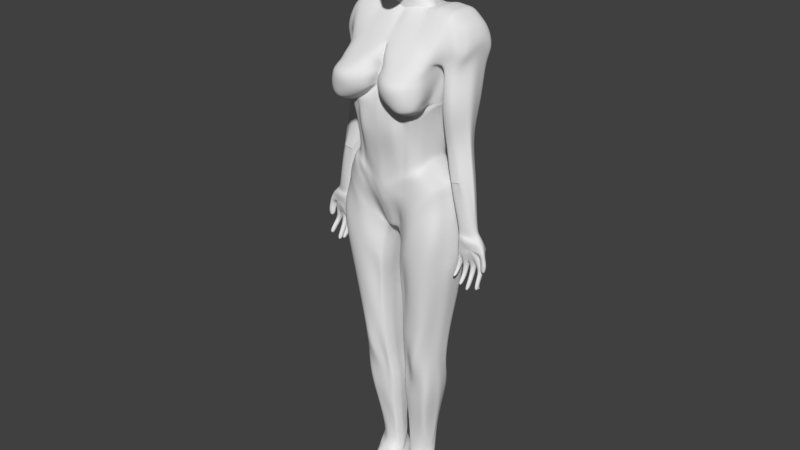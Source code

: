 # Source: woman_baseModel.blend  (saved by Blender 2.78.0; exported with 4.5.12 LTS)
import bpy
from mathutils import Matrix  # noqa: F401  (used for matrix-valued properties, if any)

bpy.ops.wm.read_factory_settings(use_empty=True)
scene = bpy.context.scene
scene.name = 'Scene'

# ---- collections
col_collection_1 = bpy.data.collections.new('Collection 1'); scene.collection.children.link(col_collection_1)

# ---- world
world_world = bpy.data.worlds.new('World'); scene.world = world_world
world_world.color = (0.05088, 0.05088, 0.05088)
world_world.use_sun_shadow = False
world_world.sun_shadow_jitter_overblur = 0.0
world_world.cycles.sampling_method = 'MANUAL'

# ---- meshes
me_plane = bpy.data.meshes.new('Plane')
me_plane.from_pydata([(-1.005, 0.0, -1.155), (-1.0, -0.1428, -1.151), (-0.164, -0.1329, -1.194), (-0.5908, -1.008, 1.397), (-0.1006, 0.0, -1.325), (-0.7312, 0.0, -1.117), (-0.6822, -0.1237, -1.048), (-0.8072, -0.7285, -0.9058), (-0.2885, -0.8813, -0.7086), (-0.3637, 0.0, -1.123), (-0.3682, -0.1285, -1.114), (-0.4561, -0.725, -0.8487), (0.7816, 0.0, -1.112), (0.7745, -0.3379, -0.9516), (0.7289, -0.55, -0.7907), (0.215, 0.0, -1.292), (0.1703, -0.2689, -1.217), (0.4446, -0.6103, -0.97), (0.714, 0.0, -1.16), (0.6334, -0.3214, -1.067), (0.6503, -0.4477, -0.968), (0.3425, 0.0, -1.156), (0.3242, -0.2871, -1.136), (0.5158, -0.5104, -0.9726), (-0.6234, -0.3671, -1.007), (-0.6172, -0.7179, -0.9519), (1.034, -0.3492, -0.9548), (0.7423, -0.6445, -0.664), (0.01789, -0.7829, -0.7475), (1.065, 0.0, -1.1), (0.05798, 0.0, -1.527), (0.05998, -0.2757, -1.279), (-0.8639, -0.6475, -1.032), (-0.4133, -0.6672, -1.013), (-0.9264, -0.8691, -0.7327), (0.4138, -0.5719, -1.02), (-0.2745, -0.8311, -0.8727), (0.4451, -0.4376, -1.036), (-0.7175, -0.02532, -1.111), (-0.4611, -0.6598, -0.9792), (0.01316, -0.5632, -1.1), (-1.176, 0.0, -1.155), (-1.17, -0.1428, -1.151), (-1.096, -0.8691, -0.6824), (-1.386, -0.961, -0.3796), (-1.087, -0.961, -0.4632), (-1.396, -0.8691, -0.6112), (-2.293, 0.0, 1.324), (-0.9171, -0.961, -0.5221), (-0.8225, -0.3856, -1.098), (-0.3908, -0.3978, -1.076), (0.2921, -0.4204, -1.142), (-0.2192, -0.5043, -1.134), (0.3847, -0.3624, -1.09), (-0.6996, -0.468, -1.036), (-0.4444, -0.5132, -0.9844), (-0.9632, -0.506, -1.034), (-0.005559, -0.3765, -1.227), (-1.133, -0.506, -1.103), (-1.432, -0.506, -1.008), (-2.372, 0.0, 0.8497), (0.5637, 0.0, -1.139), (0.556, 0.0, -1.139), (0.4779, -0.06268, -1.26), (0.4431, -0.1961, -1.253), (0.5008, 0.0, -1.228), (-0.574, 0.0, -1.127), (-0.579, -0.727, -0.9237), (-0.6482, -0.9648, -0.6236), (-0.6695, -0.56, -1.016), (-0.5727, -0.7199, -0.8962), (-0.6529, -0.4394, -0.9708), (-0.6423, -0.6545, -0.9769), (-1.351, 0.0, -1.104), (-1.087, -1.188, 0.1056), (-0.2885, -1.15, -0.1398), (-0.6482, -1.177, -0.05481), (-1.469, -0.1428, -1.062), (-1.308, -0.506, -1.047), (-2.263, 0.0, -0.0955), (-1.459, 0.0, -1.056), (-1.262, -0.961, -0.4144), (-1.271, -0.8691, -0.6408), (3.53, 0.0, 1.946), (3.989, 0.0, 1.845), (3.268, 0.0, -0.2816), (1.354, 0.0, -0.9528), (-1.769, -0.1268, 1.793), (-1.194, -0.1268, 1.998), (-0.7645, -0.1268, 1.987), (-0.2273, -0.1268, 1.772), (0.04135, -0.1268, 1.611), (0.5356, -0.1268, 1.503), (2.848, -2.102, 2.062), (2.743, 0.0, 2.04), (3.2, 0.0, 1.985), (1.291, -0.2764, -0.8939), (-1.957, 0.0, -0.6428), (0.07771, 0.0, 1.648), (2.241, 0.0, 2.112), (-1.843, -0.961, 0.353), (-1.912, -0.506, -0.5494), (3.865, 0.0, 0.4656), (-1.863, -0.8691, -0.1529), (2.068, 0.0, 0.2015), (1.28, 0.0, -0.06744), (1.215, 0.0, -0.3305), (-1.843, -0.961, 0.07869), (1.261, 0.0, -0.648), (-2.24, -0.1428, -0.07112), (-2.106, -0.7779, 0.3798), (-2.203, -0.506, -0.01666), (-1.345, -0.1428, -1.099), (-1.937, -0.1428, -0.6039), (-1.386, -1.128, 0.1892), (-0.9171, -1.19, 0.04673), (-0.6534, -0.8991, 1.767), (-1.262, -1.166, 0.1544), (-2.335, -0.2384, 0.8479), (-2.116, -0.5842, 1.374), (1.094, -0.1268, 1.6), (-2.011, -0.7774, 1.364), (1.197, -0.2779, -0.1599), (-2.32, -0.1268, 0.3113), (-1.5, -0.1268, 1.929), (-2.229, -0.506, 0.3649), (-2.213, -0.6175, 0.9016), (-2.104, -0.8701, 0.9164), (-1.456, -0.506, 1.905), (-2.279, -0.2051, 1.321), (-1.725, -0.506, 1.77), (-1.622, -0.7585, 1.752), (-1.15, -0.506, 1.974), (-1.802, -1.039, 1.362), (-1.384, -1.239, 0.7259), (-1.841, -1.073, 0.8896), (-1.314, -0.7585, 1.837), (-1.008, -0.7585, 1.891), (-0.6872, -0.7253, -0.9239), (-0.6359, -0.2497, -0.9089), (-0.4484, -0.2659, -0.9151), (-0.473, -0.7211, -0.8392), (-0.4283, -0.665, -0.9557), (-0.7999, -0.6501, -0.982), (-0.7514, -0.4099, -1.039), (-0.4124, -0.4319, -1.001), (-0.5772, -0.7264, -0.8877), (-0.5496, -0.1946, -0.9115), (-0.9969, -0.08822, -1.148), (0.7773, -0.2084, -1.06), (-0.6966, -0.07642, -1.09), (-0.3651, -0.07927, -1.116), (0.1845, -0.1659, -1.241), (-0.1387, -0.08199, -1.271), (0.666, -0.1982, -1.141), (0.326, -0.1772, -1.142), (0.06434, -0.06599, -1.396), (1.045, -0.2147, -1.07), (-1.167, -0.08822, -1.148), (0.5636, -0.1943, -1.139), (0.5465, -0.1932, -1.138), (-0.554, -0.07768, -1.101), (1.325, -0.1571, -0.9409), (-1.834, 0.0, 1.795), (-1.137, 0.0, 2.019), (0.6027, 0.0, 1.551), (1.638, 0.0, 1.879), (-0.6885, 0.0, 1.97), (-1.341, -0.08822, -1.096), (-2.334, 0.0, 0.3244), (-0.4564, -0.3447, -0.9897), (-0.5044, -0.6849, -0.9083), (-0.5109, -0.7117, -0.9465), (-0.484, -0.4354, -0.962), (-0.6339, -0.6565, -1.012), (0.7802, -0.06918, -1.103), (-0.4745, -0.5193, -0.9777), (-0.6695, -0.4946, -1.003), (-0.5537, -0.2706, -0.9157), (-0.4858, -0.6429, -0.9504), (-0.3618, -0.0263, -1.117), (0.1997, -0.05506, -1.266), (-0.1115, -0.0272, -1.354), (0.6978, -0.06581, -1.155), (0.3233, -0.05879, -1.148), (0.08099, -0.04602, -1.466), (1.058, -0.1124, -1.095), (0.5602, -0.06446, -1.139), (0.5389, -0.0641, -1.139), (-0.5654, -0.02574, -1.116), (1.324, -0.05824, -0.9606), (-0.1717, 0.0, 1.77), (2.235, 0.0, 2.039), (1.035, -1.863e-09, 1.723), (-1.449, 0.0, 1.968), (-1.0, -0.02924, -1.151), (-1.17, -0.02924, -1.151), (-1.345, -0.02924, -1.099), (0.5646, -0.4285, -1.036), (0.6071, -0.3852, -1.032), (0.5626, -0.3026, -1.093), (0.4514, 0.0, -1.181), (0.6385, -0.2035, -1.201), (0.4348, -0.1851, -1.176), (0.4235, -0.06141, -1.18), (0.6042, -0.06514, -1.26), (0.5263, -0.3487, -1.153), (0.4339, -0.2999, -1.104), (0.4819, -0.3559, -1.131), (0.6162, 0.0, -1.245), (-1.085, -1.266, 0.6423), (-0.2866, -1.174, 0.3303), (-0.6464, -1.206, 0.4818), (-0.9152, -1.255, 0.5834), (-1.26, -1.25, 0.6911), (-1.046, -1.218, 1.115), (-0.2476, -1.048, 0.8696), (-0.6074, -1.172, 0.9546), (-1.346, -1.184, 1.199), (-0.8763, -1.204, 1.056), (-1.221, -1.211, 1.164), (-1.156, -1.076, 1.54), (-0.8597, -1.089, 1.499), (-0.2311, -1.007, 1.312), (-0.3848, -0.8991, 1.605), (0.4904, -0.947, -0.2471), (1.359, -0.8815, 0.6565), (0.4904, -0.9681, 0.3246), (0.8854, -0.8799, 0.6565), (0.9069, -0.7244, -0.3644), (2.112, -0.7396, 0.6565), (1.976, -1.517, 0.6565), (2.299, -0.7038, 0.6565), (3.278, -0.6159, 0.6565), (1.688, -0.266, 1.912), (1.466, 0.0, 0.09579), (1.279, 0.0, 1.818), (1.733, -1.01, 0.6565), (1.375, -0.1268, 1.789), (0.06216, -0.1351, -1.382)], [], [(180, 9, 4, 182), (50, 10, 2, 52), (8, 229, 225), (56, 1, 6, 49), (195, 0, 5, 38), (68, 67, 11, 8), (143, 174, 25, 138), (189, 66, 9, 180), (26, 27, 14, 13), (28, 17, 14, 27), (157, 26, 13, 149), (156, 152, 16, 31, 239), (51, 57, 31, 16), (51, 16, 22, 53), (17, 23, 20, 14), (13, 14, 20, 19), (152, 155, 22, 16), (149, 13, 19, 154), (55, 39, 179, 176), (147, 178, 24, 139), (145, 55, 170, 140), (146, 70, 172, 141), (52, 2, 31, 57), (153, 156, 239, 31, 2), (162, 96, 26, 157), (8, 28, 27, 229), (96, 229, 27, 26), (8, 36, 40, 28), (141, 172, 39, 142), (25, 174, 69, 72), (17, 35, 37, 23), (28, 40, 35, 17), (144, 54, 174, 143), (48, 34, 32, 7), (11, 33, 36, 8), (56, 58, 42, 1), (48, 45, 43, 34), (195, 196, 41, 0), (78, 59, 77, 112), (81, 44, 46, 82), (197, 80, 73), (82, 46, 59, 78), (34, 43, 58, 56), (139, 24, 54, 144), (36, 52, 57, 40), (142, 39, 55, 145), (70, 25, 72), (35, 51, 53, 37), (40, 57, 51, 35), (34, 56, 49, 32), (33, 50, 52, 36), (208, 206, 198), (200, 199, 198), (64, 160, 198, 206), (202, 200, 198, 159), (174, 54, 177, 69), (178, 170, 173), (138, 25, 70, 146), (140, 170, 178, 147), (39, 172, 171, 179), (38, 5, 66, 189), (48, 7, 67, 68), (225, 227, 75, 8), (48, 68, 76, 115), (8, 75, 76, 68), (81, 117, 114, 44), (48, 115, 74, 45), (45, 81, 82, 43), (196, 197, 73, 41), (43, 82, 78, 58), (45, 74, 117, 81), (58, 78, 112, 42), (97, 113, 109, 79), (169, 79, 109, 123), (60, 169, 123, 118), (47, 60, 118, 129), (163, 87, 124, 194), (191, 167, 89, 90), (190, 86, 108), (59, 101, 113, 77), (46, 103, 101, 59), (114, 100, 107, 44), (44, 107, 103, 46), (107, 110, 103), (101, 111, 109, 113), (103, 110, 111, 101), (100, 110, 107), (111, 125, 123, 109), (110, 125, 111), (121, 133, 221, 131), (119, 121, 131, 130), (129, 119, 130, 87), (123, 125, 126, 118), (118, 126, 119, 129), (125, 110, 127, 126), (126, 127, 121, 119), (110, 100, 135, 127), (127, 135, 133, 121), (87, 130, 128, 124), (130, 131, 136, 128), (134, 218, 133, 135), (114, 134, 135, 100), (221, 136, 131), (124, 128, 132, 88), (128, 136, 137, 132), (221, 116, 137, 136), (161, 151, 10, 140, 147, 139, 6, 150), (7, 138, 146, 67), (33, 142, 145, 50), (6, 139, 144, 49), (49, 144, 143, 32), (11, 141, 142, 33), (67, 146, 141, 11), (50, 145, 140, 10), (32, 143, 138, 7), (88, 164, 194, 124), (96, 162, 108, 229), (229, 108, 106, 122), (122, 106, 105), (94, 99, 192, 93), (93, 192, 166, 234), (238, 236, 193, 120), (120, 193, 165, 92), (92, 165, 98, 91), (91, 98, 191, 90), (89, 167, 164, 88), (87, 163, 47, 129), (113, 97, 80, 77), (42, 112, 168, 158), (205, 202, 159, 187), (63, 188, 160, 64), (112, 77, 80, 168), (1, 42, 158, 148), (190, 162, 157, 186), (182, 185, 156, 153), (175, 149, 154, 183), (181, 184, 155, 152), (185, 181, 152, 156), (186, 157, 149, 175), (1, 148, 150, 6), (10, 151, 153, 2), (170, 55, 176, 173), (172, 70, 171), (24, 178, 71), (54, 24, 71, 177), (29, 186, 175, 12), (30, 15, 181, 185), (15, 21, 184, 181), (12, 175, 183, 18), (4, 30, 185, 182), (86, 190, 186, 29), (65, 62, 188, 63), (209, 205, 187, 61), (162, 190, 108), (158, 168, 197, 196), (150, 38, 189, 161), (168, 80, 197), (148, 158, 196, 195), (161, 189, 180, 151), (148, 195, 38, 150), (151, 180, 182, 153), (18, 183, 205, 209), (21, 201, 204, 184), (184, 204, 203, 155), (183, 154, 202, 205), (154, 19, 200, 202), (155, 203, 207, 22), (23, 37, 208, 198), (19, 20, 199, 200), (53, 22, 207, 206, 208, 37), (23, 198, 199, 20), (201, 65, 63, 204), (204, 63, 64, 203), (203, 64, 206, 207), (74, 115, 213, 210), (114, 117, 214, 134), (115, 76, 212, 213), (76, 75, 211, 212), (117, 74, 210, 214), (212, 211, 216, 217), (210, 213, 219, 215), (134, 214, 220, 218), (213, 212, 217, 219), (214, 210, 215, 220), (217, 216, 223, 3), (215, 219, 222, 221), (218, 220, 221), (219, 217, 3, 222), (220, 215, 221), (221, 222, 116), (222, 3, 116), (221, 133, 218), (90, 89, 137, 116), (228, 229, 122, 226), (227, 216, 211, 75), (227, 225, 229, 228), (89, 88, 132, 137), (91, 90, 116, 224), (224, 116, 3, 223), (216, 227, 92, 223), (91, 224, 223, 92), (92, 227, 228, 226, 120), (235, 237, 226, 105), (237, 238, 120, 226), (230, 93, 234, 231), (94, 93, 230, 232), (94, 232, 233, 95), (95, 233, 102, 84, 83), (85, 102, 233, 232, 231, 104), (122, 105, 226), (231, 234, 238, 237), (104, 231, 237, 235), (234, 166, 236, 238)])
me_plane.polygons.foreach_set('use_smooth', [True] * 213)
me_plane.use_remesh_preserve_volume = False
me_plane.use_remesh_preserve_attributes = False
me_plane.use_mirror_vertex_groups = False
me_plane.update()
me_cube_001 = bpy.data.meshes.new('Cube.001')
me_cube_001.from_pydata([(2.554, -1.579, 2.599), (2.248, -2.176, 9.952), (2.371, 0.7931, 2.599), (2.248, -0.1234, 10.04), (0.0, 0.5369, 0.2915), (0.0, -0.0152, 9.783), (0.0, -1.0, 0.2902), (0.0, -2.176, 9.752), (1.617, 0.7329, 3.89), (1.799, -1.0, 3.89), (0.0, -1.715, 3.266), (0.0, 1.325, 2.691), (1.636, 1.069, 5.695), (1.79, -1.333, 5.695), (0.0, -1.333, 4.989), (0.0, 1.524, 4.989), (2.127, 0.9016, 8.318), (2.172, -2.216, 8.166), (0.0, -2.216, 7.722), (0.02805, 1.224, 8.37), (1.013, -0.03867, 9.935), (0.1801, -1.579, 0.2294), (0.1801, 0.4211, 0.2294), (1.013, -2.176, 9.905), (0.5801, -1.541, 3.29), (0.7124, 1.138, 3.29), (0.879, -1.333, 5.342), (0.879, 1.58, 5.342), (0.9123, -2.216, 7.944), (1.269, 1.276, 8.464), (1.549, -1.077, -12.36), (1.515, -0.6598, -12.41), (0.4029, -1.195, -12.29), (0.4223, -0.2912, -12.4), (2.436, -0.1234, 9.969), (2.436, -2.176, 9.938), (2.295, -0.08653, 8.168), (2.295, -1.965, 8.168), (3.173, -0.5923, 9.09), (3.089, -2.176, 9.348), (2.887, -0.2731, 8.101), (3.145, -1.965, 8.101), (3.543, -0.6544, 0.9951), (3.781, -0.1, 0.9277), (3.854, -0.6544, 0.9277), (2.873, -0.3136, 4.884), (2.331, -0.2612, 4.648), (3.06, -1.174, 4.953), (2.761, -1.062, 4.648), (1.993, 0.9586, 3.245), (2.176, -1.289, 3.245), (0.0, -2.207, 1.307), (0.0, 1.033, 1.493), (0.4849, 1.05, 1.762), (0.313, -2.584, 1.3), (1.539, 0.8645, 4.897), (1.872, -1.226, 4.897), (0.0, -1.401, 3.891), (0.0, 1.313, 3.891), (0.8247, 1.335, 4.394), (0.8247, -1.443, 4.394), (2.579, -0.4495, 2.748), (2.26, -1.294, 10.36), (0.0, -0.0906, 0.1558), (1.794, 0.0232, 4.09), (1.905, 0.2052, 5.968), (2.175, -0.6436, 8.602), (0.981, -1.294, 10.31), (0.2265, -0.5786, 0.285), (1.483, -0.9378, -12.88), (0.3166, -0.7489, -12.36), (2.456, -1.294, 10.35), (2.309, -1.043, 8.538), (3.135, -1.294, 9.734), (3.193, -1.055, 8.467), (2.286, -0.5615, 4.878), (3.35, -0.5736, 5.123), (2.186, -0.2128, 3.42), (1.789, 0.06496, 5.137), (2.658, -1.603, 1.879), (2.475, 0.7562, 1.879), (0.4457, 0.3969, -0.1509), (0.4457, -1.603, -0.1509), (0.3813, -0.6038, -0.1216), (2.681, -0.4813, 2.0), (1.686, -0.1234, 10.06), (1.423, -2.418, 1.414), (1.35, 1.0, 3.59), (1.444, 1.125, 5.518), (1.7, 0.8072, 8.829), (1.423, 1.182, 1.414), (1.686, -2.176, 10.03), (1.35, -1.319, 3.59), (1.443, -1.333, 5.518), (1.607, -2.216, 8.055), (0.9912, -1.281, -12.33), (0.9912, -0.2358, -12.53), (1.386, -1.967, 2.504), (1.386, 1.098, 2.504), (1.404, -1.335, 4.645), (1.404, 1.052, 4.645), (0.4616, -1.232, -14.29), (1.676, -1.294, 10.43), (1.401, -2.384, 0.7212), (1.401, 1.185, 0.7212), (2.482, 0.06522, 2.65), (1.26, -1.174, -12.81), (3.228, -0.5503, 4.966), (2.172, -0.5555, 10.35), (0.0, -0.5555, 10.37), (0.0, 0.2327, 0.245), (1.718, 0.4444, 3.958), (1.75, 0.672, 5.788), (2.078, 0.1321, 8.316), (0.9217, -0.5555, 10.3), (0.1888, -0.1424, 0.2485), (0.1728, -0.9322, -13.38), (2.362, -0.5555, 10.34), (2.418, -0.6472, 8.299), (3.025, -0.5555, 9.737), (3.082, -0.6547, 8.226), (3.147, -0.3486, 1.025), (3.953, -0.4328, 0.9627), (2.236, -0.5851, 4.726), (2.099, 0.2551, 3.305), (1.729, 0.6604, 4.979), (2.586, 0.03001, 1.921), (0.3434, -0.1669, -0.1408), (1.602, -0.5555, 10.42), (0.9256, -1.547, -14.17), (0.8116, 0.8346, 0.7743), (1.382, -2.176, 9.96), (1.107, -1.491, 3.428), (1.195, -1.333, 5.423), (1.303, -2.216, 7.995), (1.565, -0.2118, -13.06), (0.9593, -2.413, 2.103), (1.151, -1.393, 4.509), (0.4616, -1.553, -14.17), (0.8038, 0.8007, 0.09563), (1.255, -0.1251, 9.972), (0.8116, -2.433, 0.7743), (1.107, 1.0, 3.428), (1.195, 1.221, 5.423), (0.5271, -1.287, -12.32), (0.9593, 1.118, 2.103), (1.151, 1.115, 4.509), (1.517, -1.294, 10.36), (0.8038, -1.965, 0.09563), (0.9256, -1.672, -13.97), (1.39, -0.552, 10.36), (2.267, 0.839, 2.778), (2.449, -1.499, 2.778), (0.0, -1.911, 0.5387), (0.0, 0.6766, 0.6242), (0.4711, 0.5014, 0.6539), (0.2645, -2.395, 0.6539), (2.47, -0.3839, 2.934), (1.413, 1.113, 1.716), (1.413, -2.48, 1.716), (2.376, 0.1178, 2.831), (0.817, 0.9002, 1.142), (1.023, -2.605, 1.585), (2.9, -1.442, -1.397), (0.5921, -0.4464, -2.86), (2.916, -0.07363, -1.474), (2.128, 1.031, -1.59), (0.6017, 0.5576, -2.796), (0.5078, -0.9703, -2.796), (1.325, -1.742, -1.731), (1.325, 1.125, -1.731), (2.7, 0.3534, -1.414), (0.5539, -0.007344, -2.818), (0.9247, 0.6014, -2.306), (0.7765, -1.325, -2.306), (2.052, -1.148, -6.71), (0.4358, -0.4804, -7.359), (2.056, -0.4414, -6.096), (1.183, -1.232, -6.119), (1.183, 0.8049, -6.599), (2.028, -0.191, -6.027), (0.3835, -0.2538, -7.259), (0.8704, 0.2178, -6.927), (0.8704, -1.288, -6.927), (1.58, 0.6086, -5.991), (0.4782, 0.2005, -7.206), (0.4782, -1.148, -7.206), (1.785, -1.554, -8.429), (0.3554, -0.7453, -9.99), (2.01, -0.7238, -8.668), (1.407, -1.897, -9.064), (1.407, 0.2106, -9.064), (1.932, -0.3842, -8.511), (0.3088, -0.4188, -9.799), (0.7761, 0.1552, -9.408), (0.7761, -1.631, -9.408), (1.83, 0.2525, -8.429), (0.4517, -0.04466, -9.7), (0.4065, -1.332, -9.7), (1.477, -1.14, -10.59), (0.3931, -0.9026, -11.44), (1.585, -0.8919, -10.78), (1.047, -1.55, -10.86), (1.047, -0.2091, -10.88), (1.521, -0.6572, -10.58), (0.3081, -0.6745, -11.33), (0.6189, -0.2533, -11.15), (0.6189, -1.178, -11.1), (1.42, -0.09697, -10.69), (0.4026, -0.258, -11.29), (0.4629, -1.106, -11.23), (1.844, 0.3295, -7.15), (0.311, 0.08393, -8.392), (0.2895, -1.236, -8.392), (1.919, -1.341, -7.527), (0.243, -0.6064, -8.61), (2.027, -0.5757, -7.319), (1.145, -1.848, -7.771), (1.145, 0.225, -7.771), (1.947, -0.2829, -7.208), (0.1934, -0.3322, -8.467), (0.8256, 0.188, -8.106), (0.8256, -1.664, -8.106), (2.772, 1.04, 0.6487), (0.4675, 0.7028, -1.577), (0.4675, -1.297, -1.577), (2.955, -1.297, 0.6487), (0.4033, -0.2995, -1.593), (2.975, -0.1884, 0.7209), (1.365, -2.086, -0.4644), (1.365, 1.156, -0.4644), (2.881, 0.3171, 0.6734), (0.3653, 0.1384, -1.583), (0.7906, 0.9326, -1.066), (0.7906, -1.696, -1.066), (1.947, 0.7039, -4.274), (0.5011, 0.3686, -5.784), (0.4878, -1.091, -5.784), (2.326, -1.091, -4.761), (0.4384, -0.3172, -5.908), (2.333, -0.2588, -4.339), (1.229, -1.396, -4.704), (1.229, 0.5992, -5.029), (2.052, 0.0718, -4.296), (0.3906, -0.02208, -5.826), (0.8401, 0.7031, -5.437), (0.8401, -1.3, -5.437), (2.72, -1.965, 8.135), (2.763, -2.176, 9.643), (2.763, -0.1234, 9.673), (2.72, -0.09817, 8.135), (3.698, -0.6544, 0.9614), (2.911, -1.118, 4.8), (2.731, -0.2057, 4.766), (2.796, -1.294, 10.04), (2.694, -0.5555, 10.04), (0.492, 0.5806, 0.4397), (1.223, -2.176, 9.926), (0.9796, -1.581, 3.344), (1.065, -1.333, 5.373), (1.143, -2.216, 7.964), (0.6796, -2.548, 1.831), (1.019, -1.423, 4.438), (0.4616, -1.681, -13.98), (0.5839, 0.5527, -0.05577), (0.9256, -1.711, -13.73), (0.492, -2.327, 0.4397), (0.9327, 1.085, 3.344), (1.065, 1.385, 5.373), (0.7361, 1.084, 1.894), (1.019, 1.192, 4.438), (1.196, -1.294, 10.33), (0.5839, -1.695, -0.05577), (1.134, -0.5555, 10.32), (0.6865, 0.6553, 0.8423), (0.5596, -2.516, 0.9359), (0.7597, 0.5745, -2.607), (0.6114, -1.107, -2.607), (0.6295, 0.2072, -7.098), (0.6295, -1.202, -7.098), (0.5769, 0.03243, -9.587), (0.5491, -1.448, -9.587), (0.486, -0.2562, -11.23), (0.5231, -1.134, -11.18), (0.4963, -1.401, -8.282), (0.5095, 0.1241, -8.282), (0.5922, -1.451, -1.38), (0.5922, 0.7914, -1.38), (0.6237, -1.171, -5.65), (0.648, 0.5552, -5.65), (3.468, -0.06248, 3.192), (3.455, -1.051, 3.24), (2.631, -0.07471, 3.06), (3.081, -0.9722, 3.06), (2.627, -0.4475, 3.21), (3.7, -0.4624, 3.405), (3.564, -0.409, 3.264), (2.52, -0.4235, 3.131), (3.268, -1.012, 3.15), (3.054, -0.001555, 3.126), (2.222, 0.09408, 6.334), (2.43, -1.576, 6.334), (3.015, 0.1734, 6.45), (3.224, -1.654, 6.498), (3.458, -0.6096, 6.869), (2.112, -0.5928, 6.748), (3.327, -0.2319, 6.594), (2.118, -0.2426, 6.476), (2.703, 0.3064, 6.392), (2.827, -1.615, 6.416), (1.707, 0.8418, 3.575), (1.89, -1.069, 3.735), (0.0, -1.833, 2.796), (0.0, 1.277, 2.404), (0.6578, 1.183, 2.923), (0.516, -2.014, 2.813), (1.888, -0.03345, 3.929), (1.358, -1.554, 3.329), (1.358, 1.134, 3.329), (1.809, 0.3989, 3.801), (1.071, 1.172, 3.11), (1.071, -1.841, 3.11), (0.8855, 1.174, 2.995), (0.9076, -1.921, 2.98), (0.06141, 0.5654, 0.2703), (0.3453, -2.176, 9.932), (0.1978, -1.655, 3.274), (0.341, -1.333, 5.11), (0.18, -2.216, 7.798), (0.3453, -0.03867, 9.962), (0.06141, -1.197, 0.2695), (0.2429, 1.268, 2.895), (0.341, 1.553, 5.11), (0.1653, 1.118, 1.585), (0.1067, -2.335, 1.305), (0.2812, 1.298, 4.062), (0.2812, -1.415, 4.062), (0.07723, -0.257, 0.1999), (0.3142, -0.5555, 10.47), (0.06437, 0.1048, 0.2462), (0.09018, -2.076, 0.578), (0.1606, 0.6849, 0.6343), (0.2242, 1.322, 2.581), (0.1759, -1.894, 2.802), (1.848, 1.022, 3.493), (2.031, -1.178, 3.493), (0.0, -2.018, 2.06), (0.0, 1.249, 1.954), (0.6148, 1.208, 2.278), (0.4157, -2.413, 2.066), (2.035, -0.122, 3.678), (1.372, -1.758, 2.921), (1.372, 1.06, 2.921), (1.953, 0.3279, 3.556), (1.078, 1.068, 2.455), (1.016, -2.124, 2.613), (0.8117, 1.158, 2.451), (0.795, -2.231, 2.412), (0.1417, -2.295, 2.062), (0.1951, 1.214, 2.089), (2.254, -1.836, 10.33), (0.0, -1.836, 10.15), (0.0, -0.5453, 0.223), (1.797, -0.4884, 3.99), (1.904, -0.5638, 5.831), (2.174, -1.43, 8.384), (0.9969, -1.836, 10.28), (0.2033, -1.079, 0.2572), (0.3622, -0.9714, -12.31), (2.446, -1.836, 10.32), (2.302, -1.504, 8.353), (3.112, -1.836, 9.715), (3.169, -1.51, 8.284), (3.43, -0.6069, 0.9833), (4.334, -0.1768, 0.4426), (2.524, -0.8118, 4.763), (2.181, -0.7509, 3.333), (1.87, -0.5808, 5.017), (2.567, -1.014, 2.674), (1.231, -1.309, -13.11), (3.205, -0.8738, 5.038), (0.4135, -1.103, -0.1362), (2.67, -1.042, 1.94), (0.4616, -1.72, -13.73), (1.681, -1.836, 10.4), (0.9256, -1.584, -12.99), (1.528, -1.836, 10.34), (2.46, -0.9413, 2.856), (0.5499, -0.7084, -2.828), (2.908, -0.758, -1.435), (0.457, -0.8142, -7.283), (2.054, -0.7947, -6.403), (0.3809, -1.039, -9.845), (1.898, -1.139, -8.549), (0.428, -1.004, -11.34), (1.531, -1.016, -10.68), (1.973, -0.9584, -7.423), (0.2662, -0.9209, -8.501), (2.965, -0.7428, 0.6848), (0.4354, -0.7984, -1.585), (2.329, -0.6748, -4.55), (0.4631, -0.704, -5.846), (2.779, -1.836, 10.02), (0.4616, -1.61, -12.99), (1.21, -1.836, 10.3), (2.854, -0.7099, 3.135), (3.578, -0.7569, 3.322), (2.271, -1.085, 6.541), (3.341, -1.132, 6.684), (1.889, -0.5514, 3.832), (0.06932, -0.7272, 0.2347), (0.3398, -1.836, 10.32), (2.033, -0.65, 3.585), (2.098, 0.9381, 6.287), (0.0, -1.843, 6.983), (0.0, 1.195, 7.231), (0.9448, -1.617, 6.6), (2.083, -0.06328, 6.543), (1.288, -1.583, 6.443), (1.053, 1.487, 6.447), (0.2702, 1.072, 7.143), (0.2769, -1.714, 6.879), (1.752, -1.324, 6.085), (0.6015, 1.7, 8.236), (1.884, 0.5194, 6.544), (1.043, 1.83, 8.112), (2.233, 1.667, 6.65), (1.505, 2.122, 6.433), (0.268, 1.857, 7.072), (2.168, 0.5466, 8.982), (2.277, -2.393, 9.225), (0.0, -2.321, 8.671), (0.0, 0.7569, 9.074), (0.8248, -2.321, 8.884), (0.8248, 0.7229, 9.099), (2.571, 0.157, 9.025), (2.571, -2.321, 9.01), (3.185, -0.3138, 8.541), (3.386, -1.997, 8.58), (3.363, -1.243, 9.184), (1.621, -2.393, 9.217), (1.621, 0.5409, 9.162), (3.322, -0.7189, 8.853), (1.173, 0.6066, 9.156), (1.266, -2.321, 8.946), (3.04, -0.0194, 8.81), (3.04, -2.321, 8.795), (1.081, -2.321, 8.908), (0.01369, -2.321, 8.828), (3.428, -1.825, 8.932), (1.675, 1.207, 6.205), (0.0, -1.416, 5.979), (0.0, 1.568, 6.11), (0.8671, -1.398, 5.991), (2.002, 0.2053, 6.29), (1.456, -1.384, 5.946), (1.189, 1.302, 6.093), (1.192, -1.39, 5.95), (1.051, 1.408, 6.094), (1.054, -1.393, 5.953), (0.2724, 1.519, 6.127), (0.2758, -1.41, 5.988), (1.953, -0.5977, 6.201), (0.8635, 1.42, 6.132), (1.453, 1.329, 6.089), (1.78, 0.8633, 6.169), (0.0, -1.548, 6.63), (0.0, 1.384, 6.85), (0.8517, -1.415, 6.411), (1.46, -1.339, 6.218), (1.185, -1.431, 6.289), (1.041, -1.376, 6.327), (0.2168, 1.37, 6.797), (0.2227, -1.469, 6.563), (0.9256, -1.23, -14.29), (1.805, 0.5372, 6.41), (2.026, -1.951, 7.183), (0.0, -1.991, 7.353), (0.8862, -1.973, 7.298), (2.131, -0.4361, 7.598), (1.511, -1.961, 7.223), (1.232, -1.966, 7.245), (1.086, -1.968, 7.256), (0.2284, -1.985, 7.338), (2.078, -1.194, 7.39), (2.302, 1.573, 7.645), (0.9809, 2.447, 7.788), (1.644, 2.363, 7.755), (0.0822, 1.658, 7.838), (1.993, -0.06493, 7.43), (2.218, 0.911, 7.555), (0.0, 1.073, 7.801), (0.2251, 0.9582, 7.795), (2.099, -2.084, 7.677), (0.0, -2.104, 7.538), (0.8993, -2.095, 7.622), (2.153, -0.5403, 8.102), (1.559, -2.089, 7.641), (1.268, -2.091, 7.622), (1.115, -2.093, 7.612), (0.2041, -2.101, 7.569), (2.126, -1.312, 7.889), (1.844, 1.581, 8.101), (2.03, -0.1622, 7.875), (2.228, 1.184, 7.899), (3.775, 0.5685, -0.6762), (4.478, -0.4328, 0.1467), (4.526, -0.4328, -0.204), (4.614, -0.4328, -0.467), (4.312, -0.4328, 0.4585), (3.081, -0.6053, 0.352), (3.013, -0.05482, -1.429), (3.609, -0.7434, -0.6859), (3.869, -0.1711, -1.932), (4.565, -0.4328, -0.8761), (4.204, -0.2253, -1.691), (4.413, -0.4315, -0.8958), (4.252, -0.4289, -0.6851), (3.924, -0.2715, 0.6491), (4.5, -0.1768, 0.1308), (4.548, -0.1768, -0.2199), (4.636, -0.1768, -0.4829), (4.587, -0.1768, -0.892), (4.078, -0.4328, 0.7605), (4.213, -0.6544, 0.4234), (3.979, -0.6544, 0.7254), (3.824, -0.6544, 0.7592), (3.532, -0.1295, 0.7201), (3.942, -0.03482, 0.5136), (3.183, -0.05766, 0.6656), (4.434, -0.1755, -0.9117), (4.297, -0.4308, -0.7412), (4.319, -0.2476, -0.7571), (4.31, -0.4305, -0.4525), (4.332, -0.2569, -0.4684), (4.178, -0.9054, 0.02413), (4.104, -0.2069, -0.04442), (4.371, -0.2306, -1.652), (4.016, -0.8469, -0.674), (4.037, -0.3426, -0.6899), (3.928, -0.7852, -0.6598), (3.264, -0.02272, 0.9951), (3.899, 0.07464, -1.862), (3.691, -0.1604, -1.945), (3.721, 0.0854, -1.874), (3.662, -0.7431, -0.6594), (3.684, -0.3364, -0.6753), (3.631, -0.2377, -0.7018), (3.533, -0.08764, -1.789), (3.562, 0.1378, -1.668), (3.365, -0.09584, -1.759), (3.394, 0.1296, -1.639), (3.164, -0.05859, -1.446), (3.229, 0.0809, -1.358), (3.078, 0.08468, -1.341), (3.053, -0.6874, -0.551), (4.18, -0.2622, 0.008221), (4.013, -0.1441, -0.03129), (4.226, 0.03069, -1.707), (4.244, -0.77, -0.653), (4.19, -0.3573, -0.7216), (4.266, -0.4521, -0.6689), (3.948, -0.1441, -0.03129), (3.949, -0.3786, -0.6757), (3.682, -0.102, -0.03087), (3.629, -0.102, -0.05741), (3.352, -0.102, 0.0832), (3.354, -0.2377, -0.5612), (3.291, -0.102, 0.1018), (3.293, -0.2377, -0.5426), (3.102, -0.2377, 0.3361), (3.075, -0.2377, -0.6584), (3.594, 0.03706, 0.4591), (3.298, -0.6969, 0.4677), (3.272, -0.7771, -0.6181), (3.359, -0.7304, 0.4491), (3.332, -0.7434, -0.5453), (3.655, -0.7591, 0.3261), (3.928, -0.7899, 0.3205), (4.093, -0.6436, -1.121), (4.234, -0.3985, -1.052), (4.309, -0.4203, -1.002), (4.298, -0.661, -1.093), (4.105, -0.403, -1.03), (4.145, -0.3832, -1.404), (4.278, -0.1337, -1.377), (4.353, -0.1491, -1.325), (4.168, -0.1305, -1.36), (4.33, -0.4017, -1.368), (3.674, -0.5981, -1.057), (3.696, -0.342, -1.073), (3.912, -0.6269, -1.051), (3.934, -0.3709, -1.067), (3.688, -0.3865, -1.564), (3.924, -0.1486, -1.493), (3.718, -0.1266, -1.494), (3.894, -0.4085, -1.563), (3.614, -0.2728, -1.007), (3.336, -0.5274, -1.002), (3.587, -0.5287, -1.001), (3.363, -0.2715, -1.008), (3.578, -0.1636, -1.37), (3.361, -0.4285, -1.349), (3.558, -0.4181, -1.403), (3.381, -0.1739, -1.316), (3.247, -0.4596, -1.005), (3.046, -0.4607, -1.005), (3.262, -0.2216, -0.9083), (3.061, -0.2227, -0.9083), (3.041, -0.3486, -1.193), (3.232, -0.0926, -1.203), (3.21, -0.3486, -1.187), (3.063, -0.0926, -1.208), (4.295, -0.228, -1.704), (4.316, 0.02806, -1.72), (4.393, 0.02543, -1.668), (2.106, -0.323, 7.051), (1.9, -1.265, 6.679), (2.382, 1.463, 7.111), (0.7968, 2.338, 7.149), (1.562, 2.333, 7.139), (0.09394, 1.713, 7.649), (1.928, 0.2536, 6.947), (2.257, 1.074, 7.004), (0.0, 1.144, 7.528), (0.2497, 1.02, 7.439), (0.4616, -0.7088, -14.31), (0.9256, -0.7087, -14.3), (0.4616, -0.08181, -14.31), (0.9256, -0.08138, -14.3), (0.9256, 0.7603, -14.37), (0.9256, 1.261, -14.39), (0.4616, 1.684, -14.42), (0.9256, 1.684, -14.41), (0.5365, 2.169, -14.38), (1.001, 2.168, -14.37), (0.4616, 2.357, -14.36), (0.9256, 2.354, -14.35), (0.4616, 2.497, -14.26), (0.9256, 2.489, -14.25), (0.4616, 2.558, -14.07), (0.9256, 2.549, -14.08), (0.4616, 2.402, -13.86), (0.9256, 2.397, -13.87), (0.4616, 1.636, -13.77), (0.9256, 1.633, -13.78), (0.4616, 0.9331, -13.52), (0.9256, 0.928, -13.55), (0.4616, 0.3888, -13.16), (0.7688, 0.3832, -13.36), (0.4757, 0.01987, -12.88), (0.9917, 0.01497, -12.88), (0.5271, -0.2777, -12.52), (1.553, -0.7523, -13.33), (1.477, -1.088, -13.21), (1.477, -1.032, -14.08), (1.477, -1.125, -13.94), (1.508, -0.6052, -12.88), (1.522, -0.7983, -14.16), (1.542, -0.4132, -14.17), (1.536, 0.6709, -14.23), (1.572, 1.04, -14.24), (1.63, 1.353, -14.26), (1.676, 1.71, -14.23), (1.613, 1.847, -14.21), (1.651, 1.947, -14.14), (1.668, 1.991, -14.01), (0.2606, -0.8945, -14.17), (1.477, 1.315, -13.83), (1.594, 0.5466, -13.63), (1.313, 0.1208, -13.22), (1.327, 2.189, -14.19), (1.306, 2.073, -14.28), (1.284, 1.139, -14.31), (1.264, 0.7108, -14.29), (1.267, -0.545, -14.23), (1.256, -0.991, -14.22), (1.202, 0.3884, -13.36), (1.328, 0.8542, -13.52), (1.231, -1.369, -13.95), (1.231, -1.402, -13.74), (1.375, 1.914, -14.29), (1.316, 1.501, -14.33), (1.257, -0.008765, -14.23), (1.231, 1.457, -13.84), (1.331, 2.11, -13.91), (1.302, -0.1407, -12.83), (1.229, 0.0736, -13.06), (1.337, 2.24, -14.04), (1.231, -1.262, -14.12), (1.529, -0.561, -12.61), (1.618, -0.6295, -12.66), (1.485, -0.7523, -13.75), (1.477, -1.153, -13.75), (1.415, -0.2114, -13.39), (1.534, -0.2114, -13.78), (1.652, 1.006, -13.77), (1.523, 0.04972, -14.17), (1.612, 0.2516, -13.67), (1.658, 0.2516, -13.78), (1.794, 0.7221, -13.83), (2.06, 1.78, 6.5), (1.435, 1.417, 6.008), (1.905, 2.034, 7.747), (2.051, 2.153, 7.234), (2.172, -1.917, 8.249), (2.297, -1.79, 8.238), (3.5, -0.6363, 0.9906), (2.671, -0.9671, 4.691), (2.995, -0.8727, 3.088), (2.369, -1.39, 6.412), (2.092, -0.1618, 6.735), (1.808, -1.301, 6.31), (2.297, 1.59, 6.876), (1.613, 2.275, 6.595), (0.2082, 1.803, 7.291), (1.901, 0.4186, 6.697), (2.158, 0.9898, 6.78), (0.0, 1.197, 7.33), (0.2625, 1.052, 7.255), (2.046, -1.664, 7.262), (2.109, -1.791, 7.757), (2.158, 1.921, 6.666), (0.7605, 1.972, 6.72), (1.822, 1.64, -13.97), (0.1775, -0.3895, -13.34), (0.2606, -0.6806, -14.25), (1.658, 1.879, -13.9), (1.896, 1.175, -13.97), (1.85, 1.408, -13.97), (0.2606, -0.9797, -14.04), (0.1728, -1.006, -13.87), (0.3287, 0.08547, -14.26), (0.1728, 0.9954, -13.82), (0.08425, 1.843, -14.1), (0.08425, 1.739, -13.96), (0.1822, 0.1532, -13.31), (0.08425, 1.803, -14.23), (0.1721, 1.71, -14.29), (1.652, -0.3141, -13.98), (1.609, -0.7757, -13.96), (1.598, 0.1489, -13.98), (1.724, 0.6961, -14.03), (1.79, 1.38, -14.12), (1.844, 1.107, -14.11), (1.785, 1.675, -14.1), (0.4616, 0.7598, -14.38), (0.4616, 1.26, -14.4), (0.1728, 1.23, -13.9), (0.3077, -0.332, -14.26), (0.1728, 0.3989, -13.45), (0.1728, 0.7614, -13.74), (0.2946, 0.6459, -14.31), (0.2606, 1.262, -14.33), (0.1728, 1.181, -14.17), (0.1775, -0.4628, -13.84), (0.9256, 0.3395, -14.33), (0.9256, -1.647, -13.36), (0.4616, -1.665, -13.36), (0.4616, 0.661, -13.34), (0.8472, 0.6556, -13.46), (1.623, 0.7762, -13.7), (1.477, -1.12, -13.48), (1.26, 0.351, -14.26), (1.231, -1.355, -13.43), (1.265, 0.6213, -13.44), (1.519, -0.7523, -13.54), (1.474, -0.2114, -13.59), (1.635, 0.2516, -13.73), (1.726, 0.4868, -13.8), (1.53, 0.3603, -14.2), (1.661, 0.4225, -14.01), (0.1728, -0.9689, -13.62), (0.1728, 0.5801, -13.59), (0.4616, 0.339, -14.34), (0.3156, 0.3657, -14.28), (0.1409, -0.4262, -13.59), (0.1409, -0.08943, -13.78), (0.1572, 0.2422, -13.86), (0.1677, 0.4729, -13.94), (0.2606, 0.9537, -14.32), (0.1728, 0.9746, -14.07), (0.1833, 0.7036, -14.02), (0.1728, 1.176, -14.04)], [(517, 535), (537, 517), (733, 781), (781, 780), (781, 782), (781, 783), (781, 754)], [(441, 85, 3, 429), (429, 3, 34, 435), (395, 199, 30, 31), (411, 361, 7, 325), (448, 325, 7, 431), (343, 326, 10, 312), (409, 363, 9, 311), (318, 87, 8, 310), (336, 327, 14, 57), (377, 364, 13, 56), (100, 88, 12, 55), (500, 328, 18, 494), (721, 705, 17, 493), (499, 260, 28, 495), (335, 332, 27, 59), (262, 259, 26, 60), (342, 331, 25, 314), (323, 258, 24, 315), (447, 257, 23, 433), (404, 366, 23, 257), (410, 367, 21, 330), (432, 329, 20, 434), (643, 642, 644, 645), (203, 208, 31, 96), (205, 209, 33, 70), (283, 210, 32), (446, 247, 41, 438), (113, 16, 36, 118), (430, 17, 37, 436), (360, 1, 35, 369), (449, 371, 39, 438), (402, 248, 39, 371), (603, 602, 550, 548), (445, 249, 38, 437), (406, 291, 44, 122), (297, 292, 541, 121), (298, 293, 42, 251), (309, 301, 48, 252), (307, 300, 46, 123), (408, 303, 47, 380), (308, 302, 45, 253), (275, 261, 54, 156), (341, 333, 53, 155), (158, 98, 49, 151), (387, 376, 50, 152), (340, 334, 51, 153), (258, 262, 60, 24), (331, 335, 59, 25), (87, 100, 55, 8), (363, 377, 56, 9), (326, 336, 57, 10), (111, 125, 78, 64), (160, 124, 77, 157), (306, 304, 76, 107), (407, 305, 75, 375), (405, 294, 121, 373), (296, 295, 122), (255, 254, 73, 119), (442, 119, 73, 439), (108, 62, 71, 117), (365, 66, 72, 370), (394, 200, 70, 368), (641, 640, 642, 643), (339, 115, 68, 337), (273, 114, 67, 271), (503, 113, 66, 496), (125, 112, 65, 78), (319, 111, 64, 316), (204, 201, 31), (105, 61, 84, 126), (367, 68, 83, 381), (266, 21, 82, 272), (115, 22, 81, 127), (90, 2, 80, 104), (378, 0, 79, 382), (130, 90, 104, 139), (0, 86, 103, 79), (108, 128, 102, 62), (639, 638, 640, 641), (142, 146, 100, 87), (9, 56, 99, 92), (161, 145, 98, 158), (152, 50, 97, 159), (199, 202, 95, 30), (206, 203, 96, 652), (637, 636, 638, 639), (360, 384, 91, 1), (430, 1, 91, 440), (311, 9, 92, 317), (56, 13, 93, 99), (493, 17, 94, 497), (146, 143, 88, 100), (320, 142, 87, 318), (443, 140, 85, 441), (635, 634, 636, 637), (3, 85, 128, 108), (68, 115, 127, 83), (2, 105, 126, 80), (208, 204, 31), (329, 5, 109, 338), (310, 8, 111, 319), (55, 12, 112, 125), (140, 20, 114, 273), (324, 22, 115, 339), (633, 632, 634, 635), (3, 108, 117, 34), (437, 38, 119, 442), (249, 255, 119, 38), (290, 296, 122, 43), (302, 306, 107, 45), (151, 49, 124, 160), (8, 55, 125, 111), (305, 307, 123, 75), (294, 297, 121), (66, 113, 118, 72), (200, 205, 70), (85, 140, 150, 128), (631, 747, 632, 633), (322, 267, 142, 320), (270, 268, 143, 146), (630, 746, 747, 631), (282, 206, 652, 33), (274, 269, 145, 161), (267, 270, 146, 142), (756, 774, 746, 630), (256, 130, 139, 264), (86, 141, 148, 103), (128, 150, 147, 102), (92, 99, 137, 132), (159, 97, 136, 162), (202, 207, 144, 95), (384, 386, 131, 91), (440, 91, 131, 444), (317, 92, 132, 321), (99, 93, 133, 137), (497, 94, 134, 498), (86, 159, 162, 141), (256, 274, 161, 130), (2, 151, 160, 105), (0, 152, 159, 86), (130, 161, 158, 90), (105, 160, 157, 61), (330, 340, 153, 6), (378, 387, 152, 0), (90, 158, 151, 2), (324, 341, 155, 22), (266, 275, 156, 21), (229, 234, 174, 169), (287, 233, 173, 276), (227, 232, 172, 164), (223, 231, 171, 166), (233, 230, 170, 173), (226, 229, 169, 163), (231, 228, 165, 171), (399, 227, 164, 388), (286, 225, 168, 277), (232, 224, 167, 172), (230, 223, 166, 170), (398, 226, 163, 389), (241, 246, 183, 178), (289, 245, 182, 278), (239, 244, 181, 176), (235, 243, 180, 184), (245, 242, 179, 182), (238, 241, 178, 175), (243, 240, 177, 180), (401, 239, 176, 390), (288, 237, 186, 279), (244, 236, 185, 181), (242, 235, 184, 179), (400, 238, 175, 391), (217, 222, 195, 190), (285, 221, 194, 280), (215, 220, 193, 188), (211, 219, 192, 196), (221, 218, 191, 194), (214, 217, 190, 187), (219, 216, 189, 192), (397, 215, 188, 392), (284, 213, 198, 281), (220, 212, 197, 193), (218, 211, 196, 191), (396, 214, 187, 393), (190, 195, 207, 202), (280, 194, 206, 282), (188, 193, 205, 200), (196, 192, 204, 208), (194, 191, 203, 206), (187, 190, 202, 199), (192, 189, 201, 204), (392, 188, 200, 394), (281, 198, 210, 283), (193, 197, 209, 205), (191, 196, 208, 203), (393, 187, 199, 395), (391, 175, 214, 396), (179, 184, 211, 218), (181, 185, 212, 220), (279, 186, 213, 284), (390, 176, 215, 397), (180, 177, 216, 219), (175, 178, 217, 214), (182, 179, 218, 221), (184, 180, 219, 211), (176, 181, 220, 215), (278, 182, 221, 285), (178, 183, 222, 217), (382, 79, 226, 398), (104, 80, 223, 230), (127, 81, 224, 232), (272, 82, 225, 286), (381, 83, 227, 399), (126, 84, 228, 231), (79, 103, 229, 226), (139, 104, 230, 233), (80, 126, 231, 223), (83, 127, 232, 227), (264, 139, 233, 287), (103, 148, 234, 229), (389, 163, 238, 400), (170, 166, 235, 242), (172, 167, 236, 244), (277, 168, 237, 288), (388, 164, 239, 401), (171, 165, 240, 243), (163, 169, 241, 238), (173, 170, 242, 245), (166, 171, 243, 235), (164, 172, 244, 239), (276, 173, 245, 289), (169, 174, 246, 241), (34, 117, 255, 249), (117, 71, 254, 255), (300, 308, 253, 46), (303, 309, 252, 47), (291, 298, 251, 44), (435, 34, 249, 445), (518, 527, 529, 541, 43), (369, 35, 248, 402), (436, 37, 247, 446), (167, 276, 289, 236), (174, 277, 288, 246), (81, 264, 287, 224), (148, 272, 286, 234), (185, 278, 285, 212), (183, 279, 284, 222), (195, 281, 283, 207), (197, 280, 282, 209), (222, 284, 281, 195), (212, 285, 280, 197), (246, 288, 279, 183), (236, 289, 278, 185), (234, 286, 277, 174), (224, 287, 276, 167), (141, 162, 275, 266), (22, 155, 274, 256), (22, 256, 264, 81), (627, 626, 628, 629), (25, 59, 270, 267), (155, 53, 269, 274), (209, 282, 33), (474, 101, 626, 627), (59, 27, 268, 270), (314, 25, 267, 322), (434, 20, 140, 443), (129, 138, 101, 474), (140, 273, 150), (141, 266, 272, 148), (150, 273, 271, 147), (132, 137, 262, 258), (162, 136, 261, 275), (207, 283, 32, 144), (386, 404, 257, 131), (444, 131, 257, 447), (321, 132, 258, 323), (137, 133, 259, 262), (498, 134, 260, 499), (46, 253, 299, 292), (47, 252, 298, 291), (75, 123, 297, 294), (45, 107, 296, 290), (107, 76, 295, 296), (375, 75, 294, 405), (252, 48, 293, 298), (123, 46, 292, 297), (380, 47, 291, 406), (253, 45, 290, 299), (41, 247, 309, 303), (36, 250, 308, 300), (72, 118, 307, 305), (40, 120, 306, 302), (370, 72, 305, 407), (120, 74, 304, 306), (250, 40, 302, 308), (372, 41, 303, 408), (118, 36, 300, 307), (247, 37, 301, 309), (355, 321, 323, 357), (348, 314, 322, 356), (351, 317, 321, 355), (356, 322, 320, 354), (344, 310, 319, 353), (354, 320, 318, 352), (345, 311, 317, 351), (353, 319, 316, 350), (357, 323, 315, 349), (359, 342, 314, 348), (352, 318, 310, 344), (412, 409, 311, 345), (358, 343, 312, 346), (349, 315, 343, 358), (347, 313, 342, 359), (4, 154, 341, 324), (21, 156, 340, 330), (4, 324, 339, 110), (20, 329, 338, 114), (110, 339, 337, 63), (24, 60, 336, 326), (11, 58, 335, 331), (156, 54, 334, 340), (154, 52, 333, 341), (432, 5, 329), (362, 410, 330, 6), (313, 11, 331, 342), (58, 15, 332, 335), (495, 28, 328, 500), (60, 26, 327, 336), (315, 24, 326, 343), (433, 23, 325, 448), (366, 411, 325, 23), (52, 347, 359, 333), (54, 349, 358, 334), (334, 358, 346, 51), (376, 412, 345, 50), (98, 352, 344, 49), (333, 359, 348, 53), (261, 357, 349, 54), (124, 353, 350, 77), (50, 345, 351, 97), (145, 354, 352, 98), (49, 344, 353, 124), (269, 356, 354, 145), (97, 351, 355, 136), (53, 348, 356, 269), (136, 355, 357, 261), (77, 350, 412, 376), (63, 337, 410, 362), (350, 316, 409, 412), (74, 372, 408, 304), (706, 370, 407, 710), (76, 380, 406, 295), (708, 375, 405, 709), (147, 271, 404, 386), (149, 263, 138, 129), (71, 369, 402, 254), (168, 388, 401, 237), (165, 389, 400, 240), (82, 381, 399, 225), (84, 382, 398, 228), (186, 390, 397, 213), (177, 391, 396, 216), (189, 393, 395, 201), (198, 392, 394, 210), (216, 396, 393, 189), (213, 397, 392, 198), (240, 400, 391, 177), (237, 401, 390, 186), (228, 398, 389, 165), (225, 399, 388, 168), (61, 157, 387, 378), (102, 147, 386, 384), (265, 383, 263, 149), (62, 102, 384, 360), (757, 758, 383, 265), (61, 378, 382, 84), (21, 367, 381, 82), (210, 394, 368, 32), (705, 365, 370, 706), (709, 405, 373, 707), (710, 407, 375, 708), (64, 78, 377, 363), (157, 77, 376, 387), (304, 408, 380, 76), (295, 406, 122), (254, 402, 371, 73), (439, 73, 371, 449), (62, 360, 369, 71), (95, 144, 403, 385), (337, 68, 367, 410), (271, 67, 366, 404), (496, 66, 365, 501), (78, 65, 364, 377), (316, 64, 363, 409), (201, 395, 31), (417, 422, 462), (468, 416, 421, 473), (467, 415, 420, 472), (470, 418, 416, 471), (469, 418, 470), (450, 413, 424, 475), (422, 418, 469), (475, 424, 417), (471, 416, 468), (472, 420, 419), (419, 702, 413, 450), (473, 421, 414, 466), (702, 419, 427, 701), (717, 413, 426, 713), (504, 16, 113, 503), (89, 16, 502), (423, 29, 425), (29, 89, 502, 425), (419, 420, 428), (74, 439, 449, 372), (28, 433, 448, 328), (19, 432, 423), (134, 444, 447, 260), (29, 434, 443), (35, 436, 446, 248), (36, 435, 445, 250), (94, 440, 444, 134), (40, 437, 442, 120), (29, 443, 441, 89), (17, 430, 440, 94), (120, 442, 439, 74), (250, 445, 437, 40), (372, 449, 438, 41), (1, 430, 436, 35), (248, 446, 438, 39), (423, 432, 434, 29), (260, 447, 433, 28), (328, 448, 431, 18), (16, 429, 435, 36), (89, 441, 429, 16), (327, 461, 451, 14), (364, 462, 422, 13), (88, 464, 450, 12), (332, 460, 463, 27), (259, 459, 453, 26), (112, 465, 454, 65), (13, 422, 455, 93), (143, 456, 464, 88), (12, 450, 465, 112), (268, 458, 456, 143), (93, 455, 457, 133), (27, 463, 458, 268), (133, 457, 459, 259), (15, 452, 460, 332), (26, 453, 461, 327), (65, 454, 462, 364), (461, 473, 466, 451), (645, 644, 646, 647), (464, 419, 450), (460, 472, 419, 463), (459, 471, 468, 453), (465, 475, 417, 454), (422, 469, 455), (456, 419, 464), (450, 475, 465), (458, 419, 456), (455, 469, 470, 457), (463, 419, 458), (457, 470, 471, 459), (452, 467, 472, 460), (453, 468, 473, 461), (454, 417, 462), (619, 486, 487, 620), (621, 488, 486, 619), (704, 703, 485, 618), (624, 491, 492, 625), (623, 490, 489, 622), (504, 490, 485, 502), (625, 492, 488, 621), (616, 479, 484, 617), (416, 478, 483, 421), (418, 481, 482, 416), (418, 480, 481), (422, 476, 480, 418), (622, 489, 479, 616), (416, 482, 478), (712, 617, 484, 720), (421, 483, 477, 414), (16, 504, 502), (486, 425, 502, 487), (488, 423, 425, 486), (487, 502, 485, 703), (491, 19, 492), (490, 504, 503, 489), (492, 19, 423, 488), (479, 496, 501, 484), (478, 495, 500, 483), (481, 498, 499, 482), (480, 497, 498, 481), (476, 493, 497, 480), (489, 503, 496, 479), (482, 499, 495, 478), (720, 721, 493, 476), (483, 500, 494, 477), (596, 593, 543, 513), (43, 122, 523, 518), (518, 523, 509, 374), (506, 519, 374, 509), (508, 521, 520, 507), (507, 520, 519, 506), (514, 522, 521, 508), (122, 44, 525, 523), (523, 525, 524, 509), (44, 251, 526, 525), (527, 518, 374, 528), (514, 516, 530, 522), (516, 531, 532, 530), (531, 533, 534, 532), (533, 535, 556, 534), (588, 537, 615, 586), (579, 538, 539, 583), (538, 540, 563, 539), (596, 513, 542, 594), (513, 543, 544, 542), (589, 545, 546, 590), (545, 512, 547, 546), (603, 548, 549, 601), (548, 550, 551, 549), (598, 576, 567, 600), (576, 574, 569, 567), (611, 552, 553, 610), (552, 511, 554, 553), (606, 555, 571, 608), (555, 510, 570, 571), (510, 121, 541, 529, 570), (290, 43, 541, 292), (520, 534, 556, 519), (520, 521, 522, 530, 532, 534), (507, 506, 535, 533, 531, 516, 514, 508), (561, 560, 536, 556), (560, 539, 557, 536), (580, 583, 539, 560), (581, 580, 560, 561), (535, 559, 561, 556), (594, 542, 544, 595), (601, 549, 551, 604), (610, 553, 554, 612), (539, 563, 562, 557), (563, 546, 564, 562), (546, 547, 565, 564), (547, 567, 566, 565), (567, 569, 568, 566), (569, 571, 570, 568), (529, 527, 528, 572), (529, 572, 568, 570), (374, 519, 556, 536, 557, 562, 564, 565, 566, 568, 572, 528), (509, 524, 535, 506), (588, 584, 515, 537), (613, 537, 515), (605, 574, 555, 606), (510, 555, 574, 573), (573, 574, 576, 575), (575, 576, 512, 577), (577, 512, 545), (577, 545, 540), (577, 540, 538, 578), (578, 538, 559, 535), (373, 121, 510, 573, 575, 577, 578, 535, 526, 251, 42, 707), (526, 535, 524, 525), (559, 538, 579, 582), (586, 585, 580, 581), (585, 587, 583, 580), (584, 579, 583, 587), (559, 582, 581, 561), (515, 584, 587, 558), (614, 558, 587, 585), (615, 614, 585, 586), (582, 579, 584, 588), (582, 588, 586, 581), (563, 592, 590, 546), (593, 589, 590, 595), (540, 591, 592, 563), (540, 545, 589, 591), (543, 593, 595, 544), (592, 594, 595, 590), (591, 596, 594, 592), (591, 589, 593, 596), (547, 597, 600, 567), (602, 598, 600, 604), (512, 599, 597, 547), (512, 576, 598, 599), (550, 602, 604, 551), (597, 601, 604, 600), (599, 603, 601, 597), (599, 598, 602, 603), (611, 605, 606, 609), (569, 607, 608, 571), (609, 606, 608, 612), (574, 605, 607, 569), (511, 609, 612, 554), (552, 611, 609, 511), (607, 610, 612, 608), (605, 611, 610, 607), (537, 613, 614, 615), (613, 515, 558, 614), (716, 622, 616, 711), (711, 616, 617, 712), (719, 625, 621, 715), (717, 623, 622, 716), (718, 624, 625, 719), (722, 704, 618, 713), (715, 621, 619, 723), (723, 619, 620, 714), (490, 623, 618, 485), (760, 759, 648, 649), (649, 648, 650, 651), (651, 650, 652, 96), (106, 379, 654), (69, 106, 654, 653), (672, 671, 665, 664), (674, 673, 661, 660), (676, 675, 659, 658), (765, 677, 669, 761), (680, 679, 656, 693), (31, 691, 657, 135, 690), (682, 681, 663, 662), (675, 683, 697, 659), (685, 684, 668, 727), (687, 686, 135, 670), (671, 688, 666, 665), (677, 687, 670, 669), (689, 676, 658, 655), (679, 689, 655, 656), (658, 740, 692, 693), (681, 672, 664, 663), (684, 678, 696, 668), (686, 690, 135), (764, 680, 693, 762), (763, 674, 660, 770), (673, 682, 662, 661), (688, 685, 727, 666), (691, 69, 653, 657), (31, 30, 69, 691), (641, 643, 685, 688), (631, 633, 682, 673), (756, 630, 674, 763), (757, 265, 680, 764), (96, 31, 690, 686), (645, 647, 678, 684), (635, 637, 672, 681), (149, 129, 689, 679), (129, 474, 676, 689), (649, 651, 687, 677), (639, 641, 688, 671), (651, 96, 686, 687), (643, 645, 684, 685), (627, 629, 683, 675), (633, 635, 681, 682), (265, 149, 679, 680), (760, 649, 677, 765), (474, 627, 675, 676), (630, 631, 673, 674), (637, 639, 671, 672), (30, 95, 106, 69), (95, 385, 379, 106), (655, 658, 693, 656), (740, 739, 695, 692), (766, 692, 695, 767), (657, 653, 694, 135), (762, 693, 692, 766), (135, 694, 698, 670), (767, 695, 699, 768), (739, 659, 697, 741), (761, 669, 698, 768), (669, 670, 698), (771, 770, 660, 742), (714, 620, 704, 722), (620, 487, 703, 704), (413, 702, 701, 426), (427, 714, 722, 701), (419, 723, 714, 427), (428, 715, 723, 419), (701, 722, 713, 426), (415, 718, 719, 420), (413, 717, 716, 424), (420, 719, 715, 428), (417, 711, 712, 422), (424, 716, 711, 417), (484, 501, 721, 720), (422, 712, 720, 476), (623, 717, 713, 618), (301, 710, 708, 48), (293, 709, 707, 42), (17, 705, 706, 37), (48, 708, 709, 293), (37, 706, 710, 301), (501, 365, 705, 721), (491, 432, 19), (744, 728, 700, 742), (696, 699, 769, 700), (668, 696, 700, 728), (728, 724, 727, 668), (666, 727, 724), (663, 664, 665, 666, 724, 745), (724, 728, 729), (744, 743, 729, 728), (743, 745, 724, 729), (638, 636, 738, 737), (263, 383, 731, 730), (758, 403, 116, 772), (759, 646, 751, 773), (640, 638, 737, 734), (138, 263, 730, 667), (628, 626, 749, 732), (632, 747, 780, 753), (650, 648, 750, 736), (70, 33, 725), (747, 746, 752, 780), (642, 640, 734, 735), (626, 101, 726, 749), (634, 632, 753, 738), (652, 650, 736, 725), (368, 70, 725), (644, 642, 735, 748), (101, 138, 667, 726), (636, 634, 738), (774, 628, 732, 775), (144, 32, 725), (33, 652, 725), (646, 644, 748, 733, 751), (403, 144, 725, 116), (32, 368, 725), (748, 735, 734, 783), (783, 734, 737, 754), (754, 737, 738, 753), (662, 663, 745, 743), (661, 662, 743, 744), (661, 744, 742, 660), (769, 771, 742, 700), (695, 739, 741, 699), (658, 659, 739, 740), (772, 116, 725, 776), (776, 725, 736, 777), (777, 736, 750, 778), (779, 773, 751, 782), (752, 782, 751, 733, 748, 783, 754, 753, 780), (726, 755, 749), (667, 731, 755, 726), (731, 667, 730), (775, 779, 782, 752), (732, 778, 779, 775), (778, 750, 773, 779), (749, 777, 778, 732), (755, 776, 777, 749), (731, 772, 776, 755), (699, 741, 771, 769), (746, 774, 775, 752), (648, 759, 773, 750), (383, 758, 772, 731), (741, 697, 770, 771), (696, 761, 768, 699), (694, 767, 768, 698), (654, 762, 766, 653), (653, 766, 767, 694), (647, 760, 765, 678), (385, 757, 764, 379), (629, 756, 763, 683), (683, 763, 770, 697), (379, 764, 762, 654), (678, 765, 761, 696), (647, 646, 759, 760), (385, 403, 758, 757), (629, 628, 774, 756)])
me_cube_001.polygons.foreach_set('use_smooth', [1, 1, 1, 1, 1, 1, 1, 1, 1, 1, 1, 1, 1, 1, 1, 1, 1, 1, 1, 1, 1, 1, 1, 1, 1, 1, 1, 1, 1, 1, 1, 1, 0, 1, 1, 1, 1, 1, 1, 1, 1, 1, 1, 1, 1, 1, 1, 1, 1, 1, 1, 1, 1, 1, 1, 1, 1, 1, 1, 1, 1, 1, 1, 1, 1, 1, 1, 1, 1, 1, 1, 1, 1, 1, 1, 1, 1, 1, 1, 1, 1, 1, 1, 1, 1, 1, 1, 1, 1, 1, 1, 1, 1, 1, 1, 1, 1, 1, 1, 1, 1, 1, 1, 1, 1, 1, 1, 1, 1, 1, 1, 1, 1, 1, 1, 1, 1, 1, 1, 1, 1, 1, 1, 1, 1, 1, 1, 1, 1, 1, 1, 1, 1, 1, 1, 1, 1, 1, 1, 1, 1, 1, 1, 1, 1, 1, 1, 1, 1, 1, 1, 1, 1, 1, 1, 1, 1, 1, 1, 1, 1, 1, 1, 1, 1, 1, 1, 1, 1, 1, 1, 1, 1, 1, 1, 1, 1, 1, 1, 1, 1, 1, 1, 1, 1, 1, 1, 1, 1, 1, 1, 1, 1, 1, 1, 1, 1, 1, 1, 1, 1, 1, 1, 1, 1, 1, 1, 1, 1, 1, 1, 1, 1, 1, 1, 1, 1, 1, 1, 1, 1, 1, 1, 1, 1, 1, 1, 1, 1, 1, 1, 1, 1, 1, 1, 1, 1, 1, 1, 1, 1, 1, 1, 1, 1, 1, 1, 1, 1, 1, 1, 1, 1, 1, 1, 1, 1, 1, 1, 1, 1, 1, 1, 1, 1, 1, 1, 1, 1, 1, 1, 1, 1, 1, 1, 1, 1, 1, 1, 1, 1, 1, 1, 1, 1, 1, 1, 1, 1, 1, 1, 1, 1, 1, 1, 1, 1, 1, 1, 1, 1, 1, 1, 1, 1, 1, 1, 1, 1, 1, 1, 1, 1, 1, 1, 1, 1, 1, 1, 1, 1, 1, 1, 1, 1, 1, 1, 1, 1, 1, 1, 1, 1, 1, 1, 1, 1, 1, 1, 1, 1, 1, 1, 1, 1, 1, 1, 1, 1, 1, 1, 1, 1, 1, 1, 1, 1, 1, 1, 1, 1, 1, 1, 1, 1, 1, 1, 1, 1, 1, 1, 1, 1, 1, 1, 1, 1, 1, 1, 1, 1, 1, 1, 1, 1, 1, 1, 1, 1, 1, 1, 1, 1, 1, 1, 1, 1, 1, 1, 1, 1, 1, 1, 1, 1, 1, 1, 1, 1, 1, 1, 1, 1, 1, 1, 1, 1, 1, 1, 1, 1, 1, 1, 1, 1, 1, 1, 1, 1, 1, 1, 1, 1, 1, 1, 1, 1, 1, 1, 1, 1, 1, 1, 1, 1, 1, 1, 1, 1, 1, 1, 1, 1, 1, 1, 1, 1, 1, 1, 1, 1, 1, 1, 1, 1, 1, 1, 1, 1, 1, 1, 1, 1, 1, 1, 1, 1, 1, 1, 1, 1, 1, 1, 1, 1, 1, 1, 1, 1, 1, 1, 1, 1, 1, 1, 1, 1, 1, 0, 1, 1, 0, 0, 0, 0, 1, 1, 1, 1, 0, 0, 0, 0, 0, 0, 0, 0, 0, 0, 0, 0, 0, 0, 0, 0, 0, 0, 0, 0, 1, 0, 0, 0, 0, 0, 0, 0, 0, 0, 0, 0, 0, 0, 0, 0, 0, 0, 1, 0, 0, 1, 0, 0, 0, 0, 0, 0, 0, 0, 0, 0, 1, 1, 0, 0, 0, 0, 0, 0, 0, 0, 0, 0, 0, 0, 0, 0, 0, 0, 0, 0, 0, 0, 0, 0, 0, 0, 0, 0, 0, 0, 0, 0, 0, 0, 0, 0, 0, 0, 1, 1, 1, 1, 1, 1, 1, 1, 1, 1, 1, 1, 1, 1, 1, 1, 1, 1, 1, 1, 1, 1, 1, 1, 1, 1, 1, 1, 1, 1, 1, 1, 1, 1, 1, 1, 1, 1, 1, 1, 1, 1, 1, 1, 1, 1, 1, 1, 1, 1, 1, 1, 1, 1, 1, 1, 1, 1, 1, 1, 1, 1, 1, 1, 1, 1, 1, 1, 1, 1, 1, 1, 1, 1, 1, 1, 1, 1, 1, 1, 1, 1, 1, 1, 1, 1, 1, 1, 1, 1, 1, 1, 1, 1, 1, 1, 1, 1, 1, 1, 1, 1, 1, 1, 1, 1, 1, 1, 1, 1, 1, 1, 1, 1, 1, 1, 1, 1, 1, 1, 1, 1, 1, 1, 1, 1, 1, 1, 1, 1, 1, 1, 1, 1, 1, 1, 1, 1, 1, 1, 1, 1, 1, 1, 1, 1, 1, 1, 1, 1, 1, 1, 1, 1, 1, 1, 1, 1, 1, 1, 1, 1, 1, 1, 1, 1, 1, 1])
me_cube_001.use_remesh_preserve_volume = False
me_cube_001.use_remesh_preserve_attributes = False
me_cube_001.use_mirror_vertex_groups = False
me_cube_001.update()

# ---- objects
ob_plane = bpy.data.objects.new('Plane', me_plane)
ob_cube = bpy.data.objects.new('Cube', me_cube_001)

# ---- transforms, parenting, visibility, modifiers, constraints
ob_plane.location = (0.05428, 0.0, 12.31)
ob_plane.rotation_euler = (0.0, 1.571, 1.571)
ob_plane.lineart.crease_threshold = 0.0
_m = ob_plane.modifiers.new('Mirror', 'MIRROR')
_m.use_axis = (False, True, False)
_m.use_clip = True
_m = ob_plane.modifiers.new('Subsurf', 'SUBSURF')
_m.uv_smooth = 'PRESERVE_CORNERS'
_m.quality = 2
_m.levels = 3
_m.show_only_control_edges = False
ob_cube.location = (0.0, 0.0, 0.0)
ob_cube.rotation_euler = (0.0, 0.0, 3.142)
ob_cube.lineart.crease_threshold = 0.0
_m = ob_cube.modifiers.new('Mirror', 'MIRROR')
_m.use_clip = True
_m = ob_cube.modifiers.new('Subsurf', 'SUBSURF')
_m.uv_smooth = 'PRESERVE_CORNERS'
_m.levels = 3
_m.render_levels = 3
_m.show_only_control_edges = False

# ---- collection membership
col_collection_1.objects.link(ob_plane)
col_collection_1.objects.link(ob_cube)

# ---- scene / render settings (as saved in the file)
scene.frame_start = 1; scene.frame_end = 250; scene.frame_set(1)
scene.render.engine = 'BLENDER_EEVEE_NEXT'
scene.render.resolution_percentage = 50
scene.render.dither_intensity = 0.0
scene.cycles.use_denoising = False
scene.cycles.samples = 128
scene.cycles.sampling_pattern = 'TABULATED_SOBOL'
scene.cycles.light_sampling_threshold = 0.0
scene.cycles.use_adaptive_sampling = False
scene.cycles.use_light_tree = False
scene.cycles.blur_glossy = 0.0
scene.cycles.sample_clamp_indirect = 0.0
scene.view_settings.view_transform = 'Standard'
bpy.context.view_layer.update()

# ---- added for rendering (the .blend has no active camera and no usable light): camera, sun
cam_auto = bpy.data.cameras.new('AutoCamera')
cam_auto.lens = 50.0
cam_auto.sensor_width = 36.0
cam_auto.clip_end = 1000.0
ob_auto_camera = bpy.data.objects.new('AutoCamera', cam_auto)
scene.collection.objects.link(ob_auto_camera)
ob_auto_camera.location = (28.6629, -34.3722, 23.0619)
ob_auto_camera.rotation_euler = (1.09748, -7.21219e-08, 0.694738)
scene.camera = ob_auto_camera
light_auto_sun = bpy.data.lights.new('AutoSun', 'SUN')
light_auto_sun.energy = 3.0
light_auto_sun.angle = 0.0523599
ob_auto_sun = bpy.data.objects.new('AutoSun', light_auto_sun)
scene.collection.objects.link(ob_auto_sun)
ob_auto_sun.rotation_euler = (0.872665, 0.174533, 0.523599)
bpy.context.view_layer.update()
